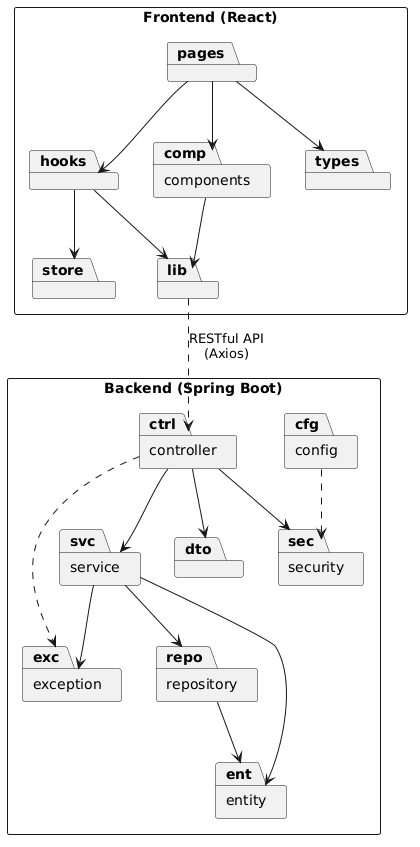

The diagram above was rendered by PlantUML. Its source (embedded in the PNG):
@startuml
skinparam packageStyle rectangle

package "Backend (Spring Boot)" {
  package "controller" as ctrl
  package "service" as svc
  package "repository" as repo
  package "entity" as ent
  package "dto" as dto
  package "security" as sec
  package "config" as cfg
  package "exception" as exc
}

package "Frontend (React)" {
  package "pages" as pages
  package "hooks" as hooks
  package "lib" as lib
  package "components" as comp
  package "store" as store
  package "types" as types
}

ctrl --> svc
ctrl --> dto
ctrl --> sec
ctrl ..> exc
svc --> repo
svc --> ent
svc --> exc
repo --> ent
cfg ..> sec

pages --> hooks
pages --> comp
pages --> types
hooks --> lib
hooks --> store
comp --> lib

lib ..> ctrl : RESTful API\n(Axios)
@enduml